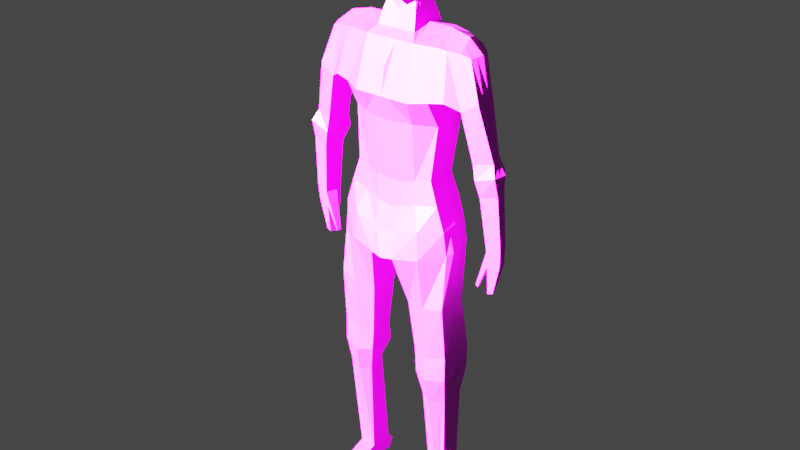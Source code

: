 # Source: 7.blend  (saved by Blender 3.4.6; exported with 4.5.12 LTS)
import bpy
from mathutils import Matrix  # noqa: F401  (used for matrix-valued properties, if any)

bpy.ops.wm.read_factory_settings(use_empty=True)
scene = bpy.context.scene
scene.name = 'Scene'

# ---- collections
col_refs = bpy.data.collections.new('Refs'); scene.collection.children.link(col_refs)
col_spiderman = bpy.data.collections.new('Spiderman'); scene.collection.children.link(col_spiderman)

# ---- images (referenced by path relative to the original .blend; pixels are not part of the script)
import os
ASSET_DIR = os.environ.get("B2B_ASSET_DIR", "")  # directory of the original .blend (textures are referenced by path, not embedded)
HERE = os.path.dirname(os.path.abspath(__file__))  # packed textures are extracted next to this script under _unpacked/

def load_image(name, relpath, width, height, colorspace="sRGB"):
    """Load a texture the original file referenced (path relative to the .blend, or extracted next to this script)."""
    p = next((c for c in (os.path.join(HERE, relpath), os.path.join(ASSET_DIR, relpath)) if relpath and os.path.exists(c)), "")
    if p:
        img = bpy.data.images.load(p, check_existing=True)
        img.name = name
    else:  # same state as the original file: an image datablock whose file is absent (Cycles renders it pink)
        img = bpy.data.images.new(name, width, height)
        img.source = "FILE"
        img.filepath = "//" + (relpath or name)
    img.colorspace_settings.name = colorspace
    return img
img_refpixel_png = load_image('refpixel.png', 'refpixel.png', 1024, 1024, 'sRGB')

# ---- materials (node trees are filled in below, after node groups)
mat_material_001 = bpy.data.materials.new('Material.001')
mat_material_001.use_transparent_shadow = False

# ---- material node trees
mat_material_001.use_nodes = True; mat_material_001.node_tree.nodes.clear()
_N = mat_material_001.node_tree.nodes; _L = mat_material_001.node_tree.links
n0 = _N.new('ShaderNodeBsdfPrincipled'); n0.name = 'Principled BSDF'; n0.location = (10, 300)
n0.distribution = 'GGX'
n0.subsurface_method = 'RANDOM_WALK_SKIN'
n0.inputs[3].default_value = 1.45
n0.inputs[27].default_value = (0.0, 0.0, 0.0, 1.0)
n0.inputs[28].default_value = 1.0
n1 = _N.new('ShaderNodeOutputMaterial'); n1.name = 'Material Output'; n1.location = (300, 300)
n2 = _N.new('ShaderNodeTexImage'); n2.name = 'Image Texture'; n2.location = (-280, 280)
n2.image = img_refpixel_png
_L.new(n0.outputs[0], n1.inputs[0])
_L.new(n2.outputs[0], n0.inputs[0])
n1.is_active_output = True

# ---- world
world_world = bpy.data.worlds.new('World'); scene.world = world_world
world_world.use_nodes = True; world_world.node_tree.nodes.clear()
_N = world_world.node_tree.nodes; _L = world_world.node_tree.links
n0 = _N.new('ShaderNodeOutputWorld'); n0.name = 'World Output'; n0.location = (300, 300)
n1 = _N.new('ShaderNodeBackground'); n1.name = 'Background'; n1.location = (10, 300)
n1.inputs[0].default_value = (0.05088, 0.05088, 0.05088, 1.0)
_L.new(n1.outputs[0], n0.inputs[0])
n0.is_active_output = True
world_world.color = (0.05088, 0.05088, 0.05088)
world_world.use_sun_shadow = False
world_world.sun_shadow_jitter_overblur = 0.0

# ---- lights
light_point = bpy.data.lights.new('Point', 'SUN')
light_point.transmission_factor = 0.0
light_point.energy = 249.6
light_point.shadow_soft_size = 0.25

# ---- meshes
me_cube_003 = bpy.data.meshes.new('Cube.003')
me_cube_003.from_pydata([(0.0, -0.35, -1.0), (0.0, 0.8794, -1.0), (0.7873, -0.01425, -1.017), (0.951, -0.06781, 0.6294), (0.8021, 0.661, -0.9904), (0.9062, 0.8141, 0.6924), (0.0, -0.4725, -0.4727), (0.0, 0.9521, -0.4727), (0.9968, 0.7245, -0.4163), (1.019, -0.2517, -0.3704), (0.0, 0.7308, -2.339), (0.0, -0.2393, -2.359), (0.7092, 0.5505, -2.213), (0.7092, -0.08842, -2.213), (0.4473, 0.8794, -1.0), (0.3326, 0.8113, 0.8188), (0.4473, -0.2553, -1.0), (0.3387, -0.03585, 0.8264), (0.4886, -0.4725, -0.4727), (0.4886, 0.9521, -0.4727), (0.4514, 0.7019, -2.292), (0.4514, -0.1706, -2.292), (0.0, 0.8445, -2.966), (0.0, -0.2742, -2.975), (0.4672, 0.8445, -2.769), (0.8426, -0.1037, -2.749), (0.7893, 0.6746, -2.753), (0.4882, -0.2076, -2.818), (0.0, 0.9302, -4.077), (0.0, -0.5361, -4.134), (0.6735, 0.9263, -3.785), (1.023, -0.0721, -3.84), (0.9831, 0.6466, -3.729), (0.6557, -0.3995, -3.985), (0.1536, 0.8794, -1.0), (0.1297, -0.4725, -0.4727), (0.2231, 0.7019, -2.343), (0.1536, -0.35, -1.0), (0.1297, 0.9521, -0.4727), (0.2231, -0.2393, -2.343), (0.1977, 0.8445, -2.92), (0.2135, -0.2742, -2.929), (0.2059, 0.8843, -4.021), (0.2039, -0.4898, -4.097), (1.037, -0.2034, -5.093), (1.039, 0.4424, -5.117), (0.719, -0.2976, -5.173), (0.7314, 0.5829, -5.183), (0.3637, -0.2034, -5.209), (0.3656, 0.4424, -5.232), (1.059, -0.1118, -6.396), (1.058, 0.6481, -6.397), (0.7321, -0.2377, -6.449), (0.7761, 0.5899, -6.566), (0.4501, -0.1129, -6.43), (0.529, 0.5052, -6.563), (1.02, -0.02162, -7.594), (1.02, 0.5042, -7.595), (0.7586, -0.1555, -7.66), (0.7817, 0.5419, -7.581), (0.569, -0.02247, -7.619), (0.6242, 0.393, -7.51), (0.936, 0.1376, -10.07), (0.9104, 0.6149, -10.1), (0.8099, 0.1374, -10.08), (0.7843, 0.6146, -10.11), (0.6506, 0.1371, -10.09), (0.6251, 0.6143, -10.12), (0.9303, 0.159, -10.13), (0.9198, 0.7852, -10.23), (0.8041, 0.785, -10.24), (0.6685, 0.1585, -10.15), (0.658, 0.7847, -10.24), (0.9364, 0.1587, -10.5), (0.9361, 0.7239, -10.5), (0.8207, 0.1585, -10.51), (0.8204, 0.7237, -10.51), (0.6746, 0.1582, -10.52), (0.6743, 0.7234, -10.52), (0.8089, -0.8455, -10.43), (0.9242, -0.8454, -10.43), (0.6633, -0.8456, -10.44), (0.8153, -0.8456, -10.49), (0.9306, -0.8455, -10.49), (0.6696, -0.8457, -10.49), (0.8214, -0.8457, -10.52), (0.9367, -0.8456, -10.51), (0.6757, -0.8458, -10.52), (0.0, 0.2647, -1.0), (0.8309, 0.2065, -1.0), (0.867, 0.3503, 0.9242), (1.029, 0.3139, -0.4146), (0.0, 0.2398, -0.4727), (0.0, 0.2735, -2.359), (0.7092, 0.2313, -2.213), (0.3369, 0.3759, 0.9579), (0.0, 0.2851, -2.971), (0.8348, 0.29, -2.744), (0.0, 0.2199, -4.06), (1.069, 0.2653, -3.712), (0.1101, 0.2199, -4.087), (1.038, 0.2327, -5.105), (0.3646, 0.2327, -5.22), (1.059, 0.264, -6.396), (0.5293, 0.3108, -6.562), (1.02, 0.2376, -7.594), (0.5687, 0.1959, -7.62), (0.9232, 0.3588, -10.09), (0.6378, 0.3931, -10.1), (0.925, 0.4057, -10.18), (0.6633, 0.4052, -10.2), (0.9362, 0.3749, -10.5), (0.8205, 0.3747, -10.51), (0.6745, 0.3744, -10.52), (0.0, -0.3839, 0.1424), (0.0, 1.0, 0.1424), (0.0, 0.308, 0.1424), (0.7509, 0.3759, 0.9579), (0.8032, -0.118, 0.6682), (0.893, 0.1808, -0.5801), (0.7738, -0.3148, -0.4218), (0.7813, 0.8726, 0.7271), (0.7897, 0.756, -0.3974), (1.376, 0.3009, 0.5663), (1.509, 0.2848, -0.3084), (1.296, 0.06469, 0.5355), (1.511, -0.03672, -0.3089), (1.269, 0.6026, 0.5512), (1.473, 0.4804, -0.3319), (1.238, -0.09133, -0.5225), (1.163, 0.002179, 0.6091), (1.215, 0.5252, -0.4439), (1.177, 0.2213, -0.6171), (1.107, 0.7435, 0.6284), (1.109, 0.3413, 0.8505), (1.425, 0.009298, -1.606), (1.728, 0.1168, -1.523), (1.724, 0.2986, -1.546), (1.613, 0.5055, -1.523), (1.404, 0.5539, -1.65), (1.385, 0.326, -1.657), (1.47, -0.007372, -1.929), (1.812, 0.0136, -1.771), (1.834, 0.3143, -1.782), (1.7, 0.551, -1.78), (1.415, 0.625, -1.954), (1.382, 0.3413, -1.937), (1.545, 0.04926, -2.306), (1.827, 0.1139, -2.206), (1.822, 0.3225, -2.203), (1.728, 0.5, -2.21), (1.533, 0.5456, -2.326), (1.518, 0.3416, -2.315), (1.646, 0.1477, -3.523), (1.869, 0.1988, -3.444), (1.864, 0.364, -3.441), (1.783, 0.5221, -3.448), (1.633, 0.5638, -3.523), (1.588, 0.3877, -3.521), (1.064, -0.117, -6.974), (1.063, 0.6317, -6.975), (0.7752, 0.6218, -7.058), (0.503, 0.5239, -7.016), (0.4781, -0.1181, -7.007), (0.7383, -0.2613, -7.04), (0.454, 0.2243, -7.091), (1.083, 0.302, -6.998), (0.0, 0.3759, 0.9579), (0.0, 1.0, 0.7585), (0.1139, -0.2076, 0.6682), (0.0, -0.2076, 0.6682), (0.1001, 1.0, 0.7585), (0.4274, 1.0, 0.7585), (0.4274, 0.3759, 0.9579), (0.4411, -0.2076, 0.6682), (0.0, -0.02208, 0.8308), (0.0, 0.8076, 0.82), (0.0, 0.07645, 1.178), (0.0, 0.3226, 1.283), (0.295, 0.3226, 1.283), (0.2964, 0.06601, 1.175), (0.2889, 0.7078, 1.144), (0.0, 0.7718, 1.143), (0.0, 0.1153, 1.437), (0.0, 0.3245, 1.561), (0.2592, 0.2735, 1.553), (0.2513, 0.1354, 1.387), (0.2588, 0.5706, 1.482), (0.0, 0.6727, 1.456), (0.0, 0.1108, 1.629), (0.0, 0.2927, 1.821), (0.2217, 0.2831, 1.742), (0.2427, 0.119, 1.592), (0.2614, 0.498, 1.719), (0.0, 0.6486, 1.671), (0.0, 0.09803, 1.826), (0.0, 0.2927, 2.09), (0.4243, 0.3829, 1.941), (0.3233, 0.1381, 1.784), (0.3466, 0.5474, 1.901), (0.0, 0.7859, 1.972), (0.0, -0.4685, 1.62), (0.0, 0.3065, 2.363), (0.4704, 0.3829, 2.188), (0.2505, -0.1815, 1.646), (0.4318, 0.6087, 2.184), (0.0, 0.8221, 2.304), (0.0, -0.5494, 2.218), (0.0, 0.2164, 2.581), (0.4706, 0.3083, 2.571), (0.371, -0.1741, 2.165), (0.4224, 0.609, 2.664), (0.0, 0.8007, 2.703), (0.0, -0.3774, 2.999), (0.0, 0.0727, 3.008), (0.4712, 0.1704, 3.007), (0.344, -0.181, 2.929), (0.3815, 0.4405, 3.081), (0.0, 0.6054, 3.099), (0.0, -0.1581, 3.22), (0.0, -0.02196, 3.292), (0.23, 0.02721, 3.261), (0.2327, -0.1396, 3.13), (0.2794, 0.2479, 3.235), (0.0, 0.2964, 3.294), (0.0, 0.1445, 2.794), (0.0, 0.724, 2.891), (0.4181, 0.5358, 2.843), (0.4702, 0.2491, 2.789), (0.3709, -0.1586, 2.568), (0.0, -0.5562, 2.59), (0.0, 0.8151, 2.512), (0.4182, 0.6328, 2.44), (0.2688, -0.194, 1.894), (0.0, -0.482, 1.925), (0.0, 0.2614, 2.472), (0.4778, 0.3521, 2.377), (1.65, 0.1792, -3.905), (1.853, 0.2258, -3.833), (1.849, 0.3764, -3.83), (1.775, 0.5206, -3.837), (1.639, 0.5586, -3.905), (1.597, 0.398, -3.904), (1.645, 0.2382, -4.574), (1.731, 0.2578, -4.543), (1.729, 0.3214, -4.542), (1.698, 0.3823, -4.545), (1.64, 0.3984, -4.574), (1.623, 0.3306, -4.573), (1.43, 0.2649, -4.441), (1.449, 0.1831, -4.421), (1.466, 0.2651, -4.487), (1.48, 0.2043, -4.473), (0.5704, 0.8854, -3.277), (0.0, 0.9223, -3.513), (0.907, 0.6737, -3.244), (0.9784, -0.09735, -3.299), (0.0, -0.3814, -3.518), (0.614, -0.346, -3.345), (0.1914, -0.378, -3.496), (0.1836, 0.8854, -3.491), (0.0, 0.2525, -3.515), (0.9866, 0.256, -3.234), (0.0, -0.04267, -1.0), (0.7771, 0.1289, 0.8131), (0.8334, -0.06699, -0.5009), (0.0, 0.0171, -2.359), (0.4342, 0.08417, 0.8131), (0.0, 0.005448, -2.973), (0.0, -0.1581, -4.097), (0.157, -0.135, -4.092), (0.3641, 0.01468, -5.215), (0.4897, 0.09896, -6.496), (0.5688, 0.08671, -7.619), (0.6442, 0.2651, -10.1), (0.6659, 0.2819, -10.17), (0.8206, 0.2666, -10.51), (0.6745, 0.2663, -10.52), (0.0, 0.1769, 0.8943), (0.8091, 0.09614, -1.009), (0.0, -0.1163, -0.4727), (0.7092, 0.07145, -2.213), (0.8387, 0.09319, -2.747), (1.084, 0.0636, -3.786), (1.037, 0.01468, -5.099), (1.059, 0.07614, -6.396), (1.02, 0.108, -7.594), (0.9296, 0.2482, -10.08), (0.9277, 0.2824, -10.16), (0.9363, 0.2668, -10.5), (0.0, -0.03796, 0.1424), (0.909, 0.1412, 0.7768), (1.024, 0.03108, -0.3925), (1.336, 0.1828, 0.5509), (1.51, 0.1241, -0.3086), (1.136, 0.1718, 0.7298), (1.207, 0.065, -0.5698), (1.726, 0.2077, -1.534), (1.405, 0.1676, -1.632), (1.823, 0.1639, -1.777), (1.426, 0.167, -1.933), (1.825, 0.2182, -2.204), (1.532, 0.1954, -2.311), (1.867, 0.2814, -3.442), (1.617, 0.2677, -3.522), (0.466, 0.05312, -7.049), (1.074, 0.09251, -6.986), (0.3378, 0.17, 0.8921), (0.0, 0.1995, 1.231), (0.2957, 0.1943, 1.229), (0.0, 0.2199, 1.499), (0.2563, 0.2299, 1.474), (0.0, 0.2216, 1.722), (0.2322, 0.2011, 1.667), (0.0, 0.1954, 1.958), (0.3738, 0.2605, 1.863), (0.0, -0.06034, 1.968), (0.394, 0.1386, 1.92), (0.0, -0.1633, 2.373), (0.4338, 0.0827, 2.368), (0.0, -0.172, 2.982), (0.4047, -0.01559, 2.978), (0.0, -0.06098, 3.264), (0.2313, -0.05621, 3.195), (0.0, -0.2134, 2.665), (0.4543, 0.07315, 2.663), (0.4287, 0.1024, 2.071), (0.0, -0.09855, 2.174), (1.851, 0.3011, -3.832), (1.624, 0.2886, -3.905), (1.73, 0.2896, -4.543), (1.634, 0.2844, -4.573), (1.439, 0.224, -4.431), (1.473, 0.2347, -4.48), (0.0, -0.06446, -3.516), (0.9825, 0.07933, -3.266)], [], [(116, 167, 176, 168, 115), (19, 172, 121, 122), (296, 132, 140, 298), (279, 2, 13, 281), (37, 35, 6, 0), (279, 265, 120, 2), (14, 19, 122, 4), (88, 92, 7, 1), (13, 21, 27, 25), (37, 0, 11, 39), (14, 4, 12, 20), (88, 1, 10, 93), (34, 14, 20, 36), (2, 16, 21, 13), (20, 12, 26, 24), (34, 38, 19, 14), (2, 120, 18, 16), (264, 267, 174, 118), (35, 169, 170, 114, 6), (120, 118, 174, 18), (253, 255, 32, 30), (260, 253, 30, 42), (36, 20, 24, 40), (39, 11, 23, 41), (281, 13, 25, 282), (93, 10, 22, 96), (283, 31, 44, 284), (30, 32, 45, 47), (335, 256, 31, 283), (261, 254, 28, 98), (259, 257, 29, 43), (256, 258, 33, 31), (258, 259, 43, 33), (269, 270, 43, 29), (21, 39, 41, 27), (10, 36, 40, 22), (254, 260, 42, 28), (38, 171, 172, 19), (1, 7, 38, 34), (1, 34, 36, 10), (16, 37, 39, 21), (16, 18, 35, 37), (7, 115, 168, 171, 38), (102, 49, 55, 104), (44, 46, 52, 50), (42, 30, 47, 49), (33, 43, 48, 46), (100, 42, 49, 102), (31, 33, 46, 44), (162, 161, 59, 61), (306, 159, 56, 286), (47, 45, 51, 53), (284, 44, 50, 285), (49, 47, 53, 55), (46, 48, 54, 52), (59, 57, 63, 65), (106, 61, 67, 108), (164, 163, 60, 58), (159, 164, 58, 56), (165, 162, 61, 106), (161, 160, 57, 59), (65, 63, 69, 70), (108, 67, 72, 110), (286, 56, 62, 287), (61, 59, 65, 67), (58, 60, 66, 64), (56, 58, 64, 62), (288, 68, 73, 289), (70, 69, 74, 76), (287, 62, 68, 288), (67, 65, 70, 72), (66, 71, 84, 81), (73, 68, 83, 86), (276, 289, 73, 75), (277, 276, 75, 77), (72, 70, 76, 78), (71, 77, 87, 84), (75, 73, 86, 85), (110, 72, 78, 113), (79, 81, 84, 82), (80, 79, 82, 83), (82, 84, 87, 85), (83, 82, 85, 86), (64, 66, 81, 79), (68, 62, 80, 83), (62, 64, 79, 80), (77, 75, 85, 87), (275, 110, 113, 277), (78, 76, 112, 113), (76, 74, 111, 112), (63, 107, 109, 69), (69, 109, 111, 74), (57, 105, 107, 63), (274, 108, 110, 275), (305, 165, 106, 273), (273, 106, 108, 274), (45, 101, 103, 51), (160, 166, 105, 57), (270, 100, 102, 271), (271, 102, 104, 272), (28, 42, 100, 98), (334, 261, 98, 269), (255, 262, 99, 32), (32, 99, 101, 45), (266, 93, 96, 268), (12, 94, 97, 26), (121, 172, 173, 117), (263, 88, 93, 266), (263, 280, 92, 88), (4, 122, 119, 89), (4, 89, 94, 12), (18, 174, 169, 35), (290, 278, 167, 116), (280, 290, 116, 92), (92, 116, 115, 7), (130, 129, 126, 125), (291, 90, 117, 264), (292, 9, 120, 265), (90, 5, 121, 117), (8, 91, 119, 122), (5, 8, 122, 121), (9, 3, 118, 120), (294, 293, 125, 126), (128, 127, 123, 124), (132, 131, 139, 140), (131, 133, 127, 128), (133, 134, 123, 127), (295, 130, 125, 293), (291, 3, 130, 295), (5, 90, 134, 133), (8, 5, 133, 131), (292, 91, 132, 296), (3, 9, 129, 130), (91, 8, 131, 132), (140, 139, 145, 146), (297, 136, 142, 299), (131, 128, 138, 139), (126, 129, 135, 136), (128, 124, 137, 138), (294, 126, 136, 297), (300, 146, 152, 302), (142, 141, 147, 148), (138, 137, 143, 144), (136, 135, 141, 142), (298, 140, 146, 300), (139, 138, 144, 145), (150, 149, 155, 156), (152, 151, 157, 158), (145, 144, 150, 151), (299, 142, 148, 301), (146, 145, 151, 152), (144, 143, 149, 150), (158, 157, 241, 242), (303, 154, 238, 328), (148, 147, 153, 154), (302, 152, 158, 304), (151, 150, 156, 157), (301, 148, 154, 303), (51, 103, 166, 160), (272, 104, 165, 305), (53, 51, 160, 161), (104, 55, 162, 165), (50, 52, 164, 159), (52, 54, 163, 164), (285, 50, 159, 306), (55, 53, 161, 162), (278, 175, 177, 308), (176, 167, 178, 182), (307, 17, 174, 267), (176, 15, 172, 171, 168), (15, 95, 173, 172), (17, 175, 170, 169, 174), (179, 181, 187, 185), (182, 178, 184, 188), (95, 15, 181, 179), (307, 95, 179, 309), (15, 176, 182, 181), (175, 17, 180, 177), (183, 186, 192, 189), (187, 188, 194, 193), (309, 179, 185, 311), (181, 182, 188, 187), (177, 180, 186, 183), (308, 177, 183, 310), (191, 193, 199, 197), (194, 190, 196, 200), (310, 183, 189, 312), (188, 184, 190, 194), (185, 187, 193, 191), (311, 185, 191, 313), (315, 197, 203, 317), (197, 199, 205, 203), (313, 191, 197, 315), (193, 194, 200, 199), (189, 192, 198, 195), (312, 189, 195, 314), (234, 233, 210, 207), (232, 231, 212, 211), (199, 200, 206, 205), (195, 198, 204, 201), (314, 195, 201, 316), (200, 196, 202, 206), (228, 227, 217, 215), (226, 225, 214, 218), (327, 234, 207, 318), (231, 235, 208, 212), (236, 232, 211, 209), (326, 236, 209, 319), (213, 216, 222, 219), (217, 218, 224, 223), (325, 228, 215, 321), (227, 226, 218, 217), (230, 229, 216, 213), (324, 230, 213, 320), (322, 323, 221, 220), (223, 224, 220, 221), (320, 213, 219, 322), (218, 214, 220, 224), (215, 217, 223, 221), (321, 215, 221, 323), (318, 207, 230, 324), (207, 210, 229, 230), (211, 212, 226, 227), (319, 209, 228, 325), (212, 208, 225, 226), (209, 211, 227, 228), (317, 203, 236, 326), (203, 205, 232, 236), (206, 202, 235, 231), (316, 201, 234, 327), (205, 206, 231, 232), (201, 204, 233, 234), (240, 239, 245, 246), (242, 241, 247, 248), (156, 155, 239, 240), (154, 153, 237, 238), (237, 153, 250, 252), (157, 156, 240, 241), (248, 247, 246, 245), (331, 248, 245, 330), (238, 237, 243, 244), (329, 242, 248, 331), (241, 240, 246, 247), (328, 238, 244, 330), (332, 249, 251, 333), (158, 242, 251, 249), (329, 237, 252, 333), (304, 158, 249, 332), (26, 97, 262, 255), (268, 96, 261, 334), (22, 40, 260, 254), (27, 41, 259, 258), (25, 27, 258, 256), (41, 23, 257, 259), (96, 22, 254, 261), (282, 25, 256, 335), (40, 24, 253, 260), (24, 26, 255, 253), (97, 282, 335, 262), (23, 268, 334, 257), (153, 304, 332, 250), (242, 329, 333, 251), (250, 332, 333, 252), (239, 328, 330, 245), (237, 329, 331, 243), (243, 331, 330, 244), (202, 316, 327, 235), (204, 317, 326, 233), (210, 319, 325, 229), (208, 318, 324, 225), (216, 321, 323, 222), (214, 320, 322, 220), (219, 222, 323, 322), (225, 324, 320, 214), (229, 325, 321, 216), (233, 326, 319, 210), (235, 327, 318, 208), (196, 314, 316, 202), (190, 312, 314, 196), (192, 313, 315, 198), (198, 315, 317, 204), (186, 311, 313, 192), (184, 310, 312, 190), (178, 308, 310, 184), (180, 309, 311, 186), (17, 307, 309, 180), (95, 307, 267, 173), (167, 278, 308, 178), (103, 285, 306, 166), (54, 272, 305, 163), (149, 301, 303, 155), (147, 302, 304, 153), (155, 303, 328, 239), (143, 299, 301, 149), (135, 298, 300, 141), (141, 300, 302, 147), (124, 294, 297, 137), (137, 297, 299, 143), (9, 292, 296, 129), (90, 291, 295, 134), (134, 295, 293, 123), (124, 123, 293, 294), (91, 292, 265, 119), (3, 291, 264, 118), (6, 114, 290, 280), (114, 170, 175, 278, 290), (0, 6, 280, 263), (0, 263, 266, 11), (11, 266, 268, 23), (257, 334, 269, 29), (48, 271, 272, 54), (43, 270, 271, 48), (60, 273, 274, 66), (163, 305, 273, 60), (66, 274, 275, 71), (71, 275, 277, 77), (113, 112, 276, 277), (112, 111, 289, 276), (107, 287, 288, 109), (109, 288, 289, 111), (105, 286, 287, 107), (101, 284, 285, 103), (166, 306, 286, 105), (98, 100, 270, 269), (262, 335, 283, 99), (99, 283, 284, 101), (94, 281, 282, 97), (117, 173, 267, 264), (89, 119, 265, 279), (89, 279, 281, 94), (129, 296, 298, 135)])
_uv = me_cube_003.uv_layers.new(name='UVMap')
_uv.uv.foreach_set('vector', [0.2418, 0.7508, 0.2418, 0.8082, 0.2418, 0.7985, 0.2418, 0.7941, 0.2418, 0.7508, 0.6626, 0.7225, 0.6487, 0.8169, 0.6165, 0.8148, 0.6353, 0.7275, 0.3784, 0.7176, 0.3758, 0.7146, 0.3869, 0.6538, 0.3887, 0.6554, 0.3418, 0.6875, 0.3399, 0.687, 0.3359, 0.6159, 0.3359, 0.6159, 0.2502, 0.6904, 0.2481, 0.7237, 0.2369, 0.7237, 0.2369, 0.6904, 0.3418, 0.6875, 0.3485, 0.7142, 0.3038, 0.7269, 0.3399, 0.687, 0.6664, 0.6875, 0.6626, 0.7225, 0.6353, 0.7275, 0.6342, 0.6882, 0.2418, 0.6703, 0.2418, 0.7075, 0.2418, 0.7075, 0.2418, 0.6703, 0.3359, 0.6159, 0.2818, 0.6117, 0.285, 0.5785, 0.3459, 0.5805, 0.2502, 0.6904, 0.2369, 0.6904, 0.2428, 0.6075, 0.2621, 0.6085, 0.6664, 0.6875, 0.6342, 0.6882, 0.6285, 0.6126, 0.6519, 0.6074, 0.2418, 0.6703, 0.2418, 0.6703, 0.2418, 0.5761, 0.2418, 0.5747, 0.693, 0.6875, 0.6664, 0.6875, 0.6519, 0.6074, 0.6867, 0.5985, 0.3399, 0.687, 0.2756, 0.6904, 0.2818, 0.6117, 0.3359, 0.6159, 0.6519, 0.6074, 0.6285, 0.6126, 0.628, 0.5707, 0.6646, 0.5702, 0.693, 0.6875, 0.6952, 0.7225, 0.6626, 0.7225, 0.6664, 0.6875, 0.3399, 0.687, 0.3038, 0.7269, 0.2792, 0.7237, 0.2756, 0.6904, 0.3041, 0.8049, 0.2745, 0.8049, 0.2751, 0.7958, 0.3064, 0.7958, 0.2481, 0.7237, 0.2468, 0.7958, 0.2369, 0.7958, 0.2369, 0.7626, 0.2369, 0.7237, 0.3038, 0.7269, 0.3064, 0.7958, 0.2751, 0.7958, 0.2792, 0.7237, 0.6552, 0.5366, 0.6247, 0.5387, 0.6177, 0.5065, 0.6458, 0.5029, 0.6903, 0.5223, 0.6552, 0.5366, 0.6458, 0.5029, 0.6883, 0.4872, 0.6867, 0.5985, 0.6519, 0.6074, 0.6646, 0.5702, 0.689, 0.5602, 0.2621, 0.6085, 0.2428, 0.6075, 0.2428, 0.5685, 0.2612, 0.5714, 0.6285, 0.6126, 0.6285, 0.6126, 0.6231, 0.5709, 0.6235, 0.5711, 0.2418, 0.5747, 0.2418, 0.5761, 0.2418, 0.532, 0.2418, 0.5317, 0.3655, 0.5077, 0.3603, 0.5043, 0.3539, 0.4376, 0.3539, 0.4373, 0.6458, 0.5029, 0.6177, 0.5065, 0.6127, 0.4145, 0.6406, 0.4101, 0.3519, 0.5442, 0.3471, 0.5396, 0.3543, 0.5017, 0.3647, 0.5058, 0.2418, 0.4933, 0.2418, 0.4935, 0.2442, 0.4679, 0.2442, 0.4679, 0.2593, 0.5356, 0.2428, 0.5343, 0.2428, 0.4953, 0.2658, 0.4829, 0.3536, 0.5457, 0.2959, 0.5452, 0.2995, 0.5048, 0.3606, 0.5046, 0.2959, 0.5452, 0.2593, 0.5356, 0.2658, 0.4829, 0.2995, 0.5048, 0.707, 0.4821, 0.6927, 0.4825, 0.6885, 0.4821, 0.707, 0.4797, 0.2818, 0.6117, 0.2621, 0.6085, 0.2612, 0.5714, 0.285, 0.5785, 0.707, 0.5988, 0.6867, 0.5985, 0.689, 0.5602, 0.707, 0.5572, 0.707, 0.5209, 0.6903, 0.5223, 0.6883, 0.4872, 0.707, 0.4835, 0.6952, 0.7225, 0.6979, 0.8042, 0.6487, 0.8169, 0.6626, 0.7225, 0.707, 0.6875, 0.707, 0.7225, 0.6952, 0.7225, 0.693, 0.6875, 0.707, 0.6875, 0.693, 0.6875, 0.6867, 0.5985, 0.707, 0.5988, 0.2756, 0.6904, 0.2502, 0.6904, 0.2621, 0.6085, 0.2818, 0.6117, 0.2756, 0.6904, 0.2792, 0.7237, 0.2481, 0.7237, 0.2502, 0.6904, 0.707, 0.7225, 0.707, 0.7633, 0.707, 0.8042, 0.6979, 0.8042, 0.6952, 0.7225, 0.2942, 0.3818, 0.2943, 0.3809, 0.3252, 0.2955, 0.3252, 0.2955, 0.3539, 0.4376, 0.3264, 0.4326, 0.3412, 0.3481, 0.3695, 0.3515, 0.6883, 0.4872, 0.6458, 0.5029, 0.6406, 0.4101, 0.6738, 0.4069, 0.2995, 0.5048, 0.2658, 0.4829, 0.2957, 0.4304, 0.3264, 0.4326, 0.697, 0.4828, 0.6883, 0.4872, 0.6738, 0.4069, 0.6739, 0.4076, 0.3646, 0.5046, 0.2995, 0.5048, 0.3264, 0.4326, 0.3539, 0.4376, 0.6613, 0.2885, 0.6366, 0.2858, 0.636, 0.2511, 0.6503, 0.2557, 0.3585, 0.3095, 0.3577, 0.3103, 0.3715, 0.2516, 0.3715, 0.2516, 0.6406, 0.4101, 0.6127, 0.4145, 0.6109, 0.3296, 0.6365, 0.3184, 0.6128, 0.4157, 0.6129, 0.4161, 0.6108, 0.3297, 0.6108, 0.3297, 0.6738, 0.4069, 0.6406, 0.4101, 0.6365, 0.3184, 0.659, 0.3186, 0.3264, 0.4326, 0.2957, 0.4304, 0.3061, 0.3522, 0.3412, 0.3481, 0.636, 0.2511, 0.6144, 0.2502, 0.6094, 0.08142, 0.6192, 0.08098, 0.6554, 0.2485, 0.6503, 0.2557, 0.6316, 0.08051, 0.6306, 0.08127, 0.3349, 0.3069, 0.3124, 0.309, 0.3379, 0.2507, 0.3543, 0.2482, 0.3631, 0.3111, 0.3349, 0.3069, 0.3543, 0.2482, 0.3769, 0.2523, 0.6658, 0.2836, 0.6613, 0.2885, 0.6503, 0.2557, 0.6554, 0.2485, 0.6366, 0.2858, 0.6105, 0.2913, 0.6144, 0.2502, 0.636, 0.2511, 0.6192, 0.08098, 0.6094, 0.08142, 0.6087, 0.07427, 0.6177, 0.07386, 0.3648, 0.05333, 0.364, 0.05271, 0.366, 0.04695, 0.3664, 0.04915, 0.6144, 0.2502, 0.6144, 0.2502, 0.6075, 0.08294, 0.608, 0.08256, 0.6503, 0.2557, 0.636, 0.2511, 0.6192, 0.08098, 0.6316, 0.08051, 0.3543, 0.2482, 0.3379, 0.2507, 0.3656, 0.05395, 0.3756, 0.05433, 0.3769, 0.2523, 0.3543, 0.2482, 0.3756, 0.05433, 0.3836, 0.05469, 0.6081, 0.07833, 0.6079, 0.07968, 0.6074, 0.05876, 0.6074, 0.05876, 0.6177, 0.07386, 0.6087, 0.07427, 0.6075, 0.05873, 0.6164, 0.05833, 0.608, 0.08256, 0.6075, 0.08294, 0.6079, 0.07968, 0.6081, 0.07833, 0.6316, 0.08051, 0.6192, 0.08098, 0.6177, 0.07386, 0.629, 0.07343, 0.6296, 0.08203, 0.6282, 0.07884, 0.6281, 0.05926, 0.6286, 0.06252, 0.3836, 0.03502, 0.3832, 0.05203, 0.3832, 0.03571, 0.3836, 0.03445, 0.3828, 0.02288, 0.3922, 0.02325, 0.3922, 0.02326, 0.3828, 0.02289, 0.3709, 0.0225, 0.3828, 0.02288, 0.3828, 0.02289, 0.3709, 0.0225, 0.629, 0.07343, 0.6177, 0.07386, 0.6164, 0.05833, 0.6277, 0.0579, 0.3704, 0.04146, 0.3709, 0.0225, 0.371, 0.02232, 0.3705, 0.02371, 0.6034, 0.03371, 0.5944, 0.03412, 0.5943, 0.03342, 0.6034, 0.03325, 0.37, 0.03901, 0.3695, 0.03656, 0.3709, 0.02248, 0.3709, 0.02249, 0.3755, 0.03822, 0.3664, 0.03808, 0.3668, 0.03543, 0.3759, 0.03557, 0.3828, 0.03836, 0.3755, 0.03822, 0.3759, 0.03557, 0.3832, 0.03571, 0.3759, 0.03557, 0.3668, 0.03543, 0.3672, 0.03418, 0.3763, 0.03432, 0.3832, 0.03571, 0.3759, 0.03557, 0.3763, 0.03432, 0.3836, 0.03445, 0.3756, 0.05433, 0.3656, 0.05395, 0.3664, 0.03808, 0.3755, 0.03822, 0.6079, 0.07968, 0.6075, 0.08294, 0.6084, 0.06286, 0.6079, 0.0596, 0.3836, 0.05469, 0.3756, 0.05433, 0.3755, 0.03822, 0.3828, 0.03836, 0.3709, 0.0225, 0.3828, 0.02289, 0.3829, 0.02248, 0.371, 0.02232, 0.3702, 0.04024, 0.37, 0.03901, 0.3709, 0.02249, 0.3709, 0.0225, 0.3709, 0.02248, 0.3828, 0.02286, 0.3828, 0.02288, 0.3709, 0.02249, 0.3828, 0.02286, 0.3922, 0.02323, 0.3922, 0.02325, 0.3828, 0.02288, 0.6094, 0.08142, 0.6085, 0.08218, 0.6083, 0.07697, 0.6087, 0.07427, 0.6087, 0.07427, 0.6083, 0.07697, 0.6074, 0.05875, 0.6075, 0.05873, 0.6144, 0.2502, 0.6144, 0.2502, 0.6085, 0.08218, 0.6094, 0.08142, 0.3652, 0.05364, 0.3648, 0.05333, 0.3664, 0.04915, 0.3665, 0.05025, 0.3114, 0.3063, 0.3104, 0.3037, 0.3379, 0.2507, 0.3379, 0.2507, 0.3379, 0.2507, 0.3379, 0.2507, 0.3648, 0.05333, 0.3652, 0.05364, 0.6127, 0.4145, 0.6128, 0.4153, 0.6109, 0.3296, 0.6109, 0.3296, 0.6105, 0.2913, 0.6086, 0.2897, 0.6144, 0.2502, 0.6144, 0.2502, 0.2618, 0.4833, 0.2577, 0.4836, 0.2958, 0.4296, 0.2958, 0.43, 0.6739, 0.408, 0.6739, 0.4076, 0.6589, 0.3186, 0.6625, 0.323, 0.707, 0.4835, 0.6883, 0.4872, 0.697, 0.4828, 0.707, 0.4846, 0.2418, 0.4932, 0.2418, 0.4933, 0.2442, 0.4679, 0.2442, 0.4653, 0.6247, 0.5387, 0.6174, 0.5394, 0.61, 0.5077, 0.6177, 0.5065, 0.6177, 0.5065, 0.61, 0.5077, 0.6128, 0.4153, 0.6127, 0.4145, 0.2418, 0.5747, 0.2418, 0.5747, 0.2418, 0.5317, 0.2418, 0.5315, 0.6285, 0.6126, 0.6285, 0.6126, 0.6238, 0.5712, 0.628, 0.5707, 0.6165, 0.8148, 0.6487, 0.8169, 0.6487, 0.8301, 0.6193, 0.8301, 0.2418, 0.6703, 0.2418, 0.6703, 0.2418, 0.5747, 0.2418, 0.5747, 0.2418, 0.6703, 0.2418, 0.7075, 0.2418, 0.7075, 0.2418, 0.6703, 0.6342, 0.6882, 0.6353, 0.7275, 0.6259, 0.7154, 0.6316, 0.6875, 0.6342, 0.6882, 0.6316, 0.6875, 0.6285, 0.6126, 0.6285, 0.6126, 0.2792, 0.7237, 0.2751, 0.7958, 0.2468, 0.7958, 0.2481, 0.7237, 0.2418, 0.7508, 0.2418, 0.8037, 0.2418, 0.8082, 0.2418, 0.7508, 0.2418, 0.7075, 0.2418, 0.7508, 0.2418, 0.7508, 0.2418, 0.7075, 0.2418, 0.7075, 0.2418, 0.7508, 0.2418, 0.7508, 0.2418, 0.7075, 0.3746, 0.792, 0.3811, 0.7206, 0.4047, 0.7341, 0.3861, 0.7874, 0.3526, 0.8026, 0.3119, 0.812, 0.3019, 0.8141, 0.3041, 0.8049, 0.3625, 0.7288, 0.3621, 0.7302, 0.3038, 0.7269, 0.3485, 0.7142, 0.6087, 0.8279, 0.6052, 0.8125, 0.6165, 0.8148, 0.6193, 0.8301, 0.6165, 0.7263, 0.6136, 0.7264, 0.6259, 0.7154, 0.6353, 0.7275, 0.6052, 0.8125, 0.6165, 0.7263, 0.6353, 0.7275, 0.6165, 0.8148, 0.3621, 0.7302, 0.3563, 0.7933, 0.3064, 0.7958, 0.3038, 0.7269, 0.4046, 0.7341, 0.3896, 0.7884, 0.3861, 0.7874, 0.4047, 0.7341, 0.5406, 0.7467, 0.5661, 0.805, 0.5564, 0.806, 0.5373, 0.7482, 0.5767, 0.7247, 0.5733, 0.7362, 0.558, 0.6494, 0.5598, 0.6489, 0.5733, 0.7362, 0.587, 0.8083, 0.5661, 0.805, 0.5406, 0.7467, 0.587, 0.8083, 0.5868, 0.823, 0.5564, 0.806, 0.5661, 0.805, 0.3723, 0.7997, 0.3746, 0.792, 0.3861, 0.7874, 0.3896, 0.7884, 0.3526, 0.8026, 0.3563, 0.7933, 0.3746, 0.792, 0.3723, 0.7997, 0.6052, 0.8125, 0.6087, 0.8279, 0.5868, 0.823, 0.587, 0.8083, 0.6165, 0.7263, 0.6052, 0.8125, 0.587, 0.8083, 0.5733, 0.7362, 0.3625, 0.7288, 0.363, 0.7274, 0.3758, 0.7146, 0.3784, 0.7176, 0.3563, 0.7933, 0.3621, 0.7302, 0.3811, 0.7206, 0.3746, 0.792, 0.6136, 0.7264, 0.6165, 0.7263, 0.5733, 0.7362, 0.5767, 0.7247, 0.5598, 0.6489, 0.558, 0.6494, 0.557, 0.6292, 0.56, 0.6303, 0.4164, 0.6615, 0.4166, 0.6622, 0.4238, 0.6465, 0.4248, 0.6462, 0.5733, 0.7362, 0.5406, 0.7467, 0.539, 0.6578, 0.558, 0.6494, 0.4047, 0.7341, 0.3811, 0.7206, 0.3904, 0.657, 0.4166, 0.6622, 0.5406, 0.7467, 0.5373, 0.7482, 0.5289, 0.6563, 0.539, 0.6578, 0.5373, 0.7482, 0.5372, 0.7482, 0.5286, 0.6578, 0.5288, 0.657, 0.3905, 0.6363, 0.3867, 0.6361, 0.3984, 0.6122, 0.3996, 0.6125, 0.4238, 0.6465, 0.3943, 0.6366, 0.4008, 0.6127, 0.4252, 0.6191, 0.539, 0.6578, 0.5289, 0.6563, 0.5189, 0.6406, 0.5311, 0.6407, 0.4166, 0.6622, 0.3904, 0.657, 0.3943, 0.6366, 0.4238, 0.6465, 0.3887, 0.6554, 0.3869, 0.6538, 0.3867, 0.6361, 0.3905, 0.6363, 0.558, 0.6494, 0.539, 0.6578, 0.5311, 0.6407, 0.557, 0.6292, 0.5286, 0.6122, 0.5201, 0.6127, 0.5328, 0.5244, 0.5379, 0.524, 0.5477, 0.6053, 0.5463, 0.6045, 0.5472, 0.5206, 0.55, 0.5207, 0.557, 0.6292, 0.5311, 0.6407, 0.5286, 0.6122, 0.5463, 0.6045, 0.4248, 0.6462, 0.4238, 0.6465, 0.4252, 0.6191, 0.425, 0.6192, 0.56, 0.6303, 0.557, 0.6292, 0.5463, 0.6045, 0.5477, 0.6053, 0.5311, 0.6407, 0.5189, 0.6406, 0.5201, 0.6127, 0.5286, 0.6122, 0.55, 0.5207, 0.5472, 0.5206, 0.5469, 0.5032, 0.5494, 0.5033, 0.5327, 0.5243, 0.5325, 0.5242, 0.5335, 0.5065, 0.5336, 0.5066, 0.4252, 0.6191, 0.4008, 0.6127, 0.4248, 0.5116, 0.4383, 0.5151, 0.3996, 0.6125, 0.3984, 0.6122, 0.4213, 0.5117, 0.423, 0.5116, 0.5463, 0.6045, 0.5286, 0.6122, 0.5379, 0.524, 0.5472, 0.5206, 0.5198, 0.6126, 0.5196, 0.6125, 0.5325, 0.5242, 0.5327, 0.5243, 0.6109, 0.3296, 0.6109, 0.3296, 0.6086, 0.2897, 0.6105, 0.2913, 0.6625, 0.323, 0.6589, 0.3186, 0.6658, 0.2836, 0.6647, 0.2864, 0.6365, 0.3184, 0.6109, 0.3296, 0.6105, 0.2913, 0.6366, 0.2858, 0.6589, 0.3186, 0.659, 0.3186, 0.6613, 0.2885, 0.6658, 0.2836, 0.3695, 0.3515, 0.3412, 0.3481, 0.3349, 0.3069, 0.3631, 0.3111, 0.3412, 0.3481, 0.3061, 0.3522, 0.3124, 0.309, 0.3349, 0.3069, 0.3641, 0.3507, 0.3641, 0.3507, 0.3577, 0.3103, 0.3585, 0.3095, 0.659, 0.3186, 0.6365, 0.3184, 0.6366, 0.2858, 0.6613, 0.2885, 0.2418, 0.8037, 0.2418, 0.7992, 0.2418, 0.8237, 0.2418, 0.8274, 0.2418, 0.7985, 0.2418, 0.8082, 0.2418, 0.8311, 0.2418, 0.8212, 0.2661, 0.8099, 0.2662, 0.8058, 0.2751, 0.7958, 0.2745, 0.8049, 0.707, 0.8083, 0.6573, 0.8209, 0.6487, 0.8169, 0.6979, 0.8042, 0.707, 0.8042, 0.6573, 0.8209, 0.6569, 0.8301, 0.6487, 0.8301, 0.6487, 0.8169, 0.2662, 0.8058, 0.2369, 0.806, 0.2369, 0.7958, 0.2468, 0.7958, 0.2751, 0.7958, 0.6812, 0.8312, 0.6817, 0.822, 0.6845, 0.8444, 0.6844, 0.8491, 0.2418, 0.8212, 0.2418, 0.8311, 0.2418, 0.8506, 0.2418, 0.8432, 0.6569, 0.8301, 0.6573, 0.8209, 0.6817, 0.822, 0.6812, 0.8312, 0.2661, 0.8099, 0.2661, 0.8141, 0.2683, 0.8376, 0.2625, 0.8312, 0.6573, 0.8209, 0.707, 0.8083, 0.708, 0.8219, 0.6817, 0.822, 0.2369, 0.806, 0.2662, 0.8058, 0.2626, 0.8278, 0.2369, 0.828, 0.2428, 0.8473, 0.2645, 0.8441, 0.2638, 0.8571, 0.2428, 0.8594, 0.6845, 0.8444, 0.708, 0.8426, 0.7148, 0.8638, 0.6911, 0.867, 0.2625, 0.8312, 0.2683, 0.8376, 0.2652, 0.8546, 0.2649, 0.8496, 0.6817, 0.822, 0.708, 0.8219, 0.708, 0.8426, 0.6845, 0.8444, 0.2369, 0.828, 0.2626, 0.8278, 0.2645, 0.8441, 0.2428, 0.8473, 0.2418, 0.8274, 0.2418, 0.8237, 0.2418, 0.8419, 0.2418, 0.8462, 0.6947, 0.8684, 0.6911, 0.867, 0.6833, 0.879, 0.6763, 0.8817, 0.2429, 0.8628, 0.2429, 0.8708, 0.2429, 0.889, 0.2429, 0.8837, 0.2418, 0.8462, 0.2418, 0.8419, 0.2418, 0.855, 0.2423, 0.8629, 0.2418, 0.8432, 0.2418, 0.8506, 0.2429, 0.8708, 0.2429, 0.8628, 0.2652, 0.8546, 0.2652, 0.8501, 0.2654, 0.8651, 0.262, 0.8665, 0.2649, 0.8496, 0.2652, 0.8546, 0.262, 0.8665, 0.2629, 0.8618, 0.2732, 0.8736, 0.277, 0.878, 0.2805, 0.8916, 0.2747, 0.8768, 0.277, 0.878, 0.2711, 0.8758, 0.2776, 0.8913, 0.2805, 0.8916, 0.6937, 0.8635, 0.6947, 0.8684, 0.6763, 0.8817, 0.6809, 0.8765, 0.6911, 0.867, 0.7148, 0.8638, 0.7148, 0.8837, 0.6833, 0.879, 0.2428, 0.8594, 0.2638, 0.8571, 0.2707, 0.8692, 0.2428, 0.8718, 0.2423, 0.8629, 0.2418, 0.855, 0.2429, 0.8712, 0.2429, 0.8801, 0.245, 0.8771, 0.2642, 0.8789, 0.2713, 0.892, 0.245, 0.8932, 0.6768, 0.9148, 0.7148, 0.9195, 0.7148, 0.9322, 0.6765, 0.9296, 0.6833, 0.879, 0.7148, 0.8837, 0.7148, 0.9058, 0.6756, 0.8978, 0.2429, 0.8712, 0.2727, 0.8704, 0.2692, 0.8549, 0.2418, 0.8515, 0.2429, 0.8801, 0.2429, 0.8712, 0.2418, 0.8515, 0.2423, 0.8795, 0.2429, 0.8837, 0.2429, 0.889, 0.2429, 0.9074, 0.2429, 0.9063, 0.6721, 0.9379, 0.6768, 0.9415, 0.6802, 0.9573, 0.672, 0.9524, 0.2456, 0.9463, 0.2456, 0.9384, 0.2456, 0.9513, 0.2456, 0.9583, 0.2429, 0.8947, 0.2429, 0.8746, 0.2429, 0.894, 0.2429, 0.9081, 0.2429, 0.9203, 0.2429, 0.9148, 0.2429, 0.9222, 0.2429, 0.9331, 0.6722, 0.9284, 0.6776, 0.9326, 0.6772, 0.9475, 0.6729, 0.9413, 0.2739, 0.8857, 0.2933, 0.9042, 0.2936, 0.9211, 0.2711, 0.9028, 0.245, 0.9362, 0.2709, 0.9323, 0.2626, 0.9434, 0.245, 0.9484, 0.6802, 0.9573, 0.7148, 0.9585, 0.7148, 0.9714, 0.6894, 0.9675, 0.2792, 0.9177, 0.2918, 0.9327, 0.2898, 0.9369, 0.2828, 0.9356, 0.6768, 0.9415, 0.7148, 0.9447, 0.7148, 0.9585, 0.6802, 0.9573, 0.245, 0.9137, 0.273, 0.9125, 0.2702, 0.9335, 0.2516, 0.9323, 0.2442, 0.9288, 0.2429, 0.9191, 0.2456, 0.9482, 0.2456, 0.9497, 0.245, 0.9507, 0.2625, 0.947, 0.2623, 0.9506, 0.245, 0.9523, 0.6894, 0.9675, 0.7148, 0.9714, 0.7148, 0.9713, 0.6939, 0.9692, 0.2456, 0.9497, 0.2456, 0.9482, 0.2456, 0.9624, 0.2456, 0.9654, 0.2456, 0.9583, 0.2456, 0.9513, 0.2456, 0.9684, 0.2456, 0.9688, 0.2805, 0.9366, 0.2738, 0.9407, 0.2661, 0.9492, 0.2623, 0.9506, 0.2755, 0.935, 0.2805, 0.9366, 0.2623, 0.9506, 0.2625, 0.947, 0.2429, 0.9081, 0.2429, 0.894, 0.2429, 0.9191, 0.2442, 0.9288, 0.245, 0.8932, 0.2713, 0.892, 0.273, 0.9125, 0.245, 0.9137, 0.6765, 0.9296, 0.7148, 0.9322, 0.7148, 0.9447, 0.6768, 0.9415, 0.2748, 0.9027, 0.2936, 0.9211, 0.2927, 0.9331, 0.2792, 0.9177, 0.2429, 0.9331, 0.2429, 0.9222, 0.2456, 0.9384, 0.2456, 0.9463, 0.6721, 0.9234, 0.6765, 0.9296, 0.6768, 0.9415, 0.6721, 0.9379, 0.275, 0.8826, 0.2841, 0.892, 0.2875, 0.8942, 0.2739, 0.8857, 0.677, 0.9171, 0.6741, 0.9168, 0.673, 0.9275, 0.678, 0.9313, 0.2429, 0.9063, 0.2429, 0.9074, 0.2429, 0.9148, 0.2429, 0.9203, 0.2423, 0.8795, 0.2418, 0.8515, 0.2429, 0.8746, 0.2429, 0.8947, 0.6756, 0.8978, 0.7148, 0.9058, 0.7148, 0.9195, 0.6768, 0.9148, 0.245, 0.8603, 0.2639, 0.8617, 0.2653, 0.8754, 0.245, 0.8771, 0.5383, 0.5063, 0.5337, 0.5066, 0.5412, 0.4742, 0.5432, 0.4741, 0.5494, 0.5033, 0.5469, 0.5032, 0.5468, 0.4728, 0.5479, 0.4728, 0.5379, 0.524, 0.5328, 0.5244, 0.5337, 0.5066, 0.5383, 0.5063, 0.4383, 0.5151, 0.4248, 0.5116, 0.4251, 0.4946, 0.4374, 0.4978, 0.4251, 0.4946, 0.4248, 0.5116, 0.4129, 0.4717, 0.4148, 0.4695, 0.5472, 0.5206, 0.5379, 0.524, 0.5383, 0.5063, 0.5469, 0.5032, 0.5421, 0.4874, 0.5409, 0.4874, 0.537, 0.4888, 0.5348, 0.489, 0.5414, 0.4874, 0.5421, 0.4874, 0.5348, 0.489, 0.5348, 0.4889, 0.4374, 0.4978, 0.4251, 0.4946, 0.4248, 0.465, 0.43, 0.4663, 0.4235, 0.4947, 0.4219, 0.4947, 0.4234, 0.465, 0.4241, 0.465, 0.5469, 0.5032, 0.5383, 0.5063, 0.5432, 0.4741, 0.5468, 0.4728, 0.5336, 0.5066, 0.5335, 0.5065, 0.5411, 0.4742, 0.5412, 0.4742, 0.4123, 0.4713, 0.4117, 0.4709, 0.4139, 0.4688, 0.4143, 0.4691, 0.55, 0.5207, 0.5494, 0.5033, 0.5576, 0.4767, 0.5599, 0.4788, 0.5478, 0.5032, 0.5462, 0.5032, 0.5567, 0.4774, 0.5572, 0.477, 0.423, 0.5116, 0.4213, 0.5117, 0.4117, 0.4709, 0.4123, 0.4713, 0.628, 0.5707, 0.6238, 0.5712, 0.6174, 0.5394, 0.6247, 0.5387, 0.2418, 0.5315, 0.2418, 0.5317, 0.2418, 0.4933, 0.2418, 0.4932, 0.707, 0.5572, 0.689, 0.5602, 0.6903, 0.5223, 0.707, 0.5209, 0.285, 0.5785, 0.2612, 0.5714, 0.2593, 0.5356, 0.2959, 0.5452, 0.3459, 0.5805, 0.285, 0.5785, 0.2959, 0.5452, 0.3576, 0.5457, 0.2612, 0.5714, 0.2428, 0.5685, 0.2428, 0.5343, 0.2593, 0.5356, 0.2418, 0.5317, 0.2418, 0.532, 0.2418, 0.4935, 0.2418, 0.4933, 0.6235, 0.5711, 0.6231, 0.5709, 0.6182, 0.5351, 0.6178, 0.5372, 0.689, 0.5602, 0.6646, 0.5702, 0.6552, 0.5366, 0.6903, 0.5223, 0.6646, 0.5702, 0.628, 0.5707, 0.6247, 0.5387, 0.6552, 0.5366, 0.6238, 0.5712, 0.6235, 0.5711, 0.6178, 0.5372, 0.6174, 0.5394, 0.2418, 0.5313, 0.2418, 0.5315, 0.2418, 0.4932, 0.2418, 0.4932, 0.4248, 0.5116, 0.423, 0.5116, 0.4123, 0.4713, 0.4129, 0.4717, 0.5494, 0.5033, 0.5478, 0.5032, 0.5572, 0.477, 0.5576, 0.4767, 0.4129, 0.4717, 0.4123, 0.4713, 0.4143, 0.4691, 0.4148, 0.4695, 0.5337, 0.5066, 0.5336, 0.5066, 0.5412, 0.4742, 0.5412, 0.4742, 0.4251, 0.4946, 0.4235, 0.4947, 0.4241, 0.465, 0.4248, 0.465, 0.5465, 0.4728, 0.5472, 0.4728, 0.5412, 0.4742, 0.5411, 0.4742, 0.2429, 0.9074, 0.2423, 0.8795, 0.2429, 0.8947, 0.2429, 0.9148, 0.2639, 0.8617, 0.2747, 0.8768, 0.2773, 0.8851, 0.2653, 0.8754, 0.2713, 0.892, 0.2748, 0.9027, 0.2792, 0.9177, 0.273, 0.9125, 0.2429, 0.9222, 0.2429, 0.9081, 0.2442, 0.9288, 0.2456, 0.9384, 0.2709, 0.9323, 0.2755, 0.935, 0.2625, 0.947, 0.2626, 0.9434, 0.2456, 0.9513, 0.2456, 0.9497, 0.2456, 0.9654, 0.2456, 0.9684, 0.245, 0.9484, 0.2626, 0.9434, 0.2625, 0.947, 0.245, 0.9507, 0.2456, 0.9384, 0.2442, 0.9288, 0.2456, 0.9497, 0.2456, 0.9513, 0.273, 0.9125, 0.2792, 0.9177, 0.2817, 0.935, 0.2702, 0.9335, 0.2642, 0.8789, 0.2739, 0.8857, 0.2711, 0.9028, 0.2713, 0.892, 0.2429, 0.9148, 0.2429, 0.8947, 0.2429, 0.9081, 0.2429, 0.9222, 0.2429, 0.889, 0.2429, 0.8801, 0.2423, 0.8795, 0.2429, 0.9074, 0.2429, 0.8708, 0.2423, 0.8629, 0.2429, 0.8801, 0.2429, 0.889, 0.6859, 0.8517, 0.6937, 0.8635, 0.6809, 0.8765, 0.6855, 0.8713, 0.2694, 0.8693, 0.2732, 0.8736, 0.2747, 0.8768, 0.2639, 0.8617, 0.2645, 0.8441, 0.2649, 0.8496, 0.2629, 0.8618, 0.2638, 0.8571, 0.2418, 0.8506, 0.2418, 0.8462, 0.2423, 0.8629, 0.2429, 0.8708, 0.2418, 0.8311, 0.2418, 0.8274, 0.2418, 0.8462, 0.2418, 0.8506, 0.2626, 0.8278, 0.2625, 0.8312, 0.2649, 0.8496, 0.2645, 0.8441, 0.2662, 0.8058, 0.2661, 0.8099, 0.2625, 0.8312, 0.2626, 0.8278, 0.2661, 0.8141, 0.2661, 0.8099, 0.2745, 0.8049, 0.2739, 0.8141, 0.2418, 0.8082, 0.2418, 0.8037, 0.2418, 0.8274, 0.2418, 0.8311, 0.3579, 0.3507, 0.3579, 0.3507, 0.3523, 0.3095, 0.3532, 0.3087, 0.6661, 0.3274, 0.6625, 0.323, 0.6647, 0.2864, 0.6636, 0.2892, 0.5201, 0.6127, 0.5198, 0.6126, 0.5327, 0.5243, 0.5328, 0.5244, 0.4008, 0.6127, 0.3996, 0.6125, 0.423, 0.5116, 0.4248, 0.5116, 0.5328, 0.5244, 0.5327, 0.5243, 0.5336, 0.5066, 0.5337, 0.5066, 0.5189, 0.6406, 0.52, 0.641, 0.5198, 0.6126, 0.5201, 0.6127, 0.3904, 0.657, 0.3887, 0.6554, 0.3905, 0.6363, 0.3943, 0.6366, 0.3943, 0.6366, 0.3905, 0.6363, 0.3996, 0.6125, 0.4008, 0.6127, 0.5373, 0.7482, 0.5373, 0.7482, 0.5288, 0.657, 0.5289, 0.6563, 0.5289, 0.6563, 0.5288, 0.657, 0.52, 0.641, 0.5189, 0.6406, 0.3621, 0.7302, 0.3625, 0.7288, 0.3784, 0.7176, 0.3811, 0.7206, 0.3119, 0.812, 0.3526, 0.8026, 0.3698, 0.788, 0.3693, 0.8018, 0.3693, 0.8018, 0.3698, 0.788, 0.3896, 0.7884, 0.393, 0.7893, 0.4045, 0.7341, 0.393, 0.7893, 0.3896, 0.7884, 0.4046, 0.7341, 0.363, 0.7274, 0.3625, 0.7288, 0.3485, 0.7142, 0.3512, 0.7169, 0.3563, 0.7933, 0.3526, 0.8026, 0.3041, 0.8049, 0.3064, 0.7958, 0.2418, 0.7075, 0.2418, 0.7508, 0.2418, 0.7508, 0.2418, 0.7075, 0.2418, 0.7508, 0.2418, 0.7878, 0.2418, 0.7992, 0.2418, 0.8037, 0.2418, 0.7508, 0.2418, 0.6703, 0.2418, 0.7075, 0.2418, 0.7075, 0.2418, 0.6703, 0.2418, 0.6703, 0.2418, 0.6703, 0.2418, 0.5747, 0.2418, 0.5747, 0.2418, 0.5747, 0.2418, 0.5747, 0.2418, 0.5315, 0.2418, 0.5313, 0.2418, 0.4932, 0.2418, 0.4932, 0.2442, 0.4653, 0.2442, 0.4627, 0.674, 0.4084, 0.6739, 0.408, 0.6625, 0.323, 0.6661, 0.3274, 0.2658, 0.4829, 0.2618, 0.4833, 0.2958, 0.43, 0.2957, 0.4304, 0.3379, 0.2507, 0.3379, 0.2507, 0.3652, 0.05364, 0.3656, 0.05395, 0.3124, 0.309, 0.3114, 0.3063, 0.3379, 0.2507, 0.3379, 0.2507, 0.3689, 0.04436, 0.3684, 0.04401, 0.3702, 0.04024, 0.3704, 0.04146, 0.3704, 0.04146, 0.3702, 0.04024, 0.3709, 0.0225, 0.3709, 0.0225, 0.3709, 0.02249, 0.3828, 0.02288, 0.3828, 0.02288, 0.3709, 0.0225, 0.3828, 0.02288, 0.3922, 0.02325, 0.3922, 0.02325, 0.3828, 0.02288, 0.5954, 0.05779, 0.5949, 0.05818, 0.5951, 0.05389, 0.5953, 0.05253, 0.6083, 0.07697, 0.6081, 0.07833, 0.6074, 0.05876, 0.6074, 0.05875, 0.6144, 0.2502, 0.6144, 0.2502, 0.608, 0.08256, 0.6085, 0.08218, 0.354, 0.4369, 0.3539, 0.4373, 0.3695, 0.3515, 0.3695, 0.3514, 0.6086, 0.2897, 0.6095, 0.2905, 0.6144, 0.2502, 0.6144, 0.2502, 0.707, 0.4846, 0.697, 0.4828, 0.6927, 0.4825, 0.707, 0.4821, 0.6174, 0.5394, 0.6178, 0.5372, 0.6086, 0.5028, 0.61, 0.5077, 0.61, 0.5077, 0.6086, 0.5028, 0.6128, 0.4157, 0.6128, 0.4153, 0.6285, 0.6126, 0.6285, 0.6126, 0.6235, 0.5711, 0.6238, 0.5712, 0.3019, 0.8141, 0.2739, 0.8141, 0.2745, 0.8049, 0.3041, 0.8049, 0.3436, 0.688, 0.3512, 0.7169, 0.3485, 0.7142, 0.3418, 0.6875, 0.3436, 0.688, 0.3418, 0.6875, 0.3359, 0.6159, 0.3359, 0.6159, 0.3811, 0.7206, 0.3784, 0.7176, 0.3887, 0.6554, 0.3904, 0.657])
me_cube_003.materials.append(mat_material_001)
me_cube_003.update()

# ---- objects
ob_cube = bpy.data.objects.new('Cube', me_cube_003)
ob_point = bpy.data.objects.new('Point', light_point)
ob_empty = bpy.data.objects.new('Empty', None)
ob_empty_001 = bpy.data.objects.new('Empty.001', img_refpixel_png)

# ---- transforms, parenting, visibility, modifiers, constraints
ob_cube.location = (0.0, 0.0, 1.501)
ob_cube.scale = (0.1943, 0.1549, 0.142)
_m = ob_cube.modifiers.new('Mirror', 'MIRROR')
_m.use_clip = True
ob_point.location = (0.1311, -1.45, 2.726)
ob_point.rotation_euler = (1.034, -0.4783, 0.02595)
ob_empty.location = (-1.0, -0.03631, 1.0)
ob_empty.rotation_euler = (1.571, -0.0, 1.571)
ob_empty.scale = (0.4041, 0.3988, 3438.0)
ob_empty.empty_display_type = 'IMAGE'
ob_empty.empty_display_size = 5.0
ob_empty_001.location = (0.5086, 1.0, 1.0)
ob_empty_001.rotation_euler = (1.571, -0.0, 0.0)
ob_empty_001.scale = (0.3942, 0.3992, 0.4355)
ob_empty_001.empty_display_type = 'IMAGE'
ob_empty_001.empty_display_size = 5.0

# ---- collection membership
scene.collection.objects.link(ob_cube)
scene.collection.objects.link(ob_point)
col_refs.objects.link(ob_empty)
col_refs.objects.link(ob_empty_001)

# ---- scene / render settings (as saved in the file)
scene.frame_start = 1; scene.frame_end = 250; scene.frame_set(1)
scene.render.engine = 'BLENDER_EEVEE_NEXT'
scene.cycles.sampling_pattern = 'TABULATED_SOBOL'
scene.cycles.use_light_tree = False
scene.view_settings.view_transform = 'Filmic'
bpy.context.view_layer.update()

# ---- added for rendering (the .blend has no active camera): camera
cam_auto = bpy.data.cameras.new('AutoCamera')
cam_auto.lens = 50.0
cam_auto.sensor_width = 36.0
cam_auto.clip_end = 1000.0
ob_auto_camera = bpy.data.objects.new('AutoCamera', cam_auto)
scene.collection.objects.link(ob_auto_camera)
ob_auto_camera.location = (1.95335, -2.33208, 2.551)
ob_auto_camera.rotation_euler = (1.09748, -7.21219e-08, 0.694738)
scene.camera = ob_auto_camera
bpy.context.view_layer.update()
